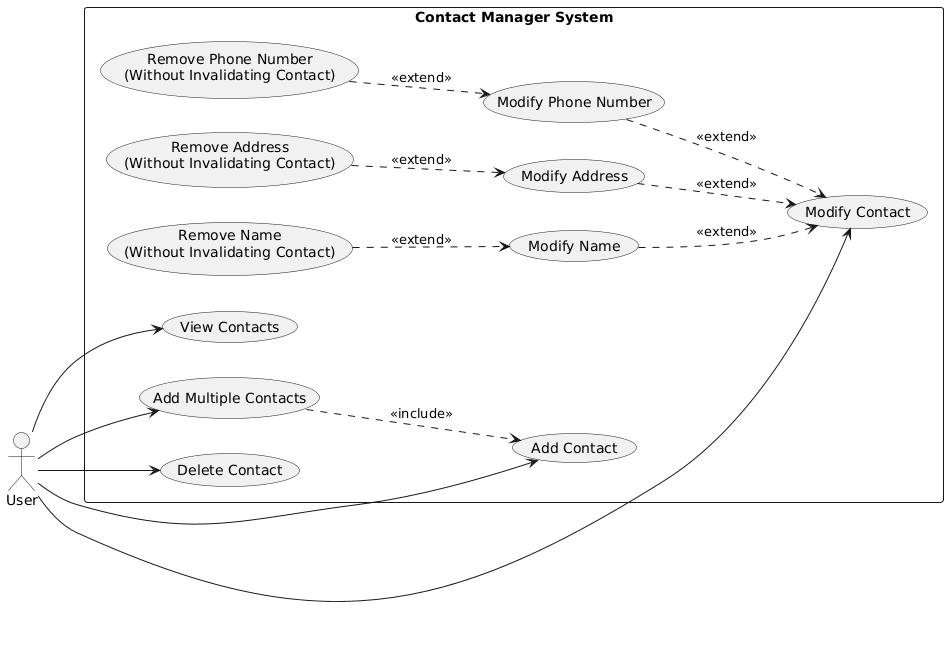

The diagram above was rendered by PlantUML. Its source (embedded in the PNG):
@startuml
left to right direction
skinparam packageStyle rectangle

actor User

rectangle "Contact Manager System" {

    usecase "View Contacts" as UC1
    usecase "Add Contact" as UC2
    usecase "Add Multiple Contacts" as UC3
    usecase "Delete Contact" as UC4

    usecase "Modify Contact" as UC5
    usecase "Modify Name" as UC6
    usecase "Modify Address" as UC7
    usecase "Modify Phone Number" as UC8

    usecase "Remove Name\n(Without Invalidating Contact)" as UC9
    usecase "Remove Address\n(Without Invalidating Contact)" as UC10
    usecase "Remove Phone Number\n(Without Invalidating Contact)" as UC11
}

User --> UC1
User --> UC2
User --> UC3
User --> UC4
User --> UC5

UC3 ..> UC2 : <<include>>

UC6 ..> UC5 : <<extend>>
UC7 ..> UC5 : <<extend>>
UC8 ..> UC5 : <<extend>>

UC9 ..> UC6 : <<extend>>
UC10 ..> UC7 : <<extend>>
UC11 ..> UC8 : <<extend>>
@enduml